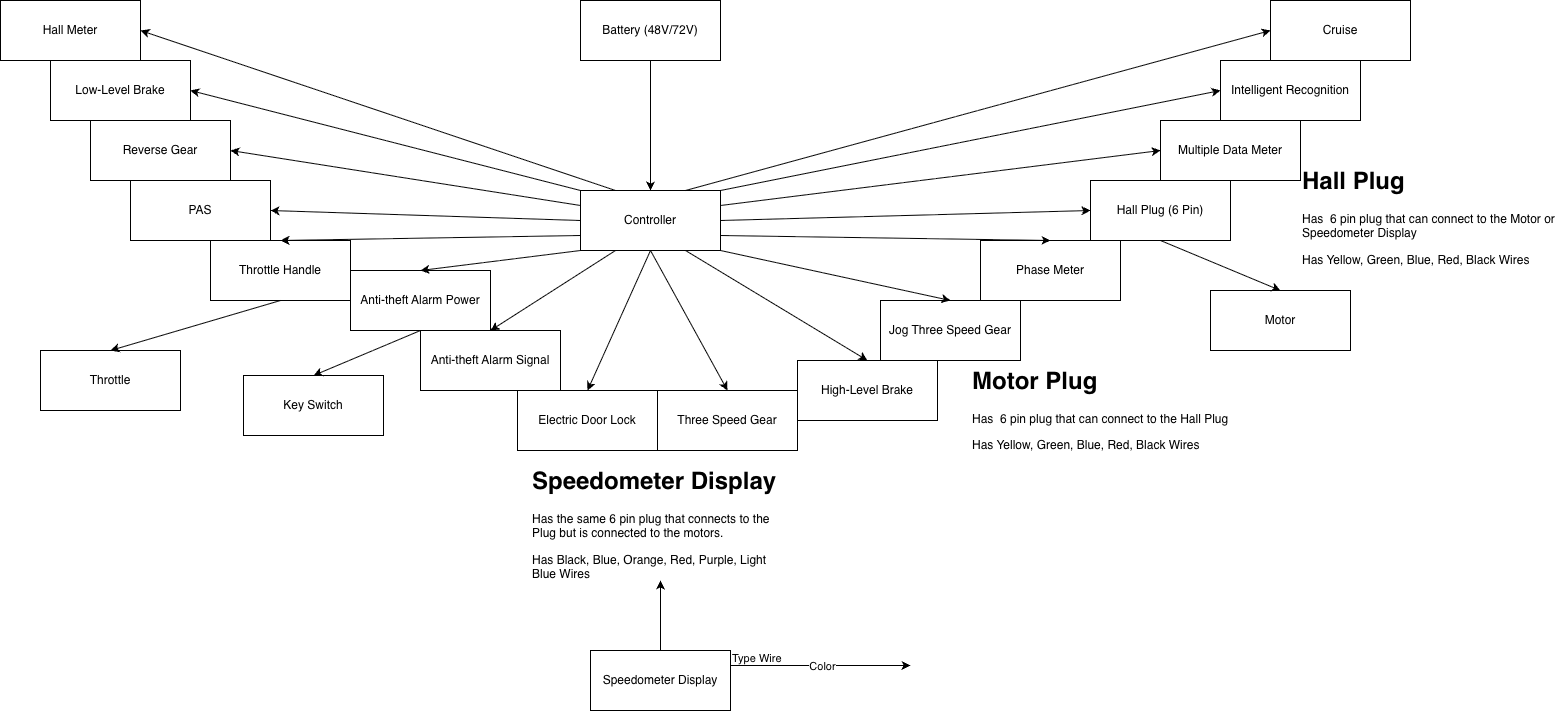

The diagram above was exported from draw.io. Its source (the exported page's mxGraphModel, read from the mxfile embedded in the PNG):
<mxGraphModel dx="3269" dy="1333" grid="1" gridSize="10" guides="1" tooltips="1" connect="1" arrows="1" fold="1" page="1" pageScale="1" pageWidth="850" pageHeight="1100" math="0" shadow="0">
  <root>
    <mxCell id="0" />
    <mxCell id="1" parent="0" />
    <mxCell id="2" parent="1" style="shape=rectangle;whiteSpace=wrap;html=1;" value="Battery (48V/72V)" vertex="1">
      <mxGeometry height="60" width="140" x="-490" y="90" as="geometry" />
    </mxCell>
    <mxCell id="3" parent="1" style="shape=rectangle;whiteSpace=wrap;html=1;" value="Controller" vertex="1">
      <mxGeometry height="60" width="140" x="-490" y="280" as="geometry" />
    </mxCell>
    <mxCell id="4" edge="1" parent="1" source="5" style="edgeStyle=orthogonalEdgeStyle;rounded=0;orthogonalLoop=1;jettySize=auto;html=1;entryX=0.5;entryY=1;entryDx=0;entryDy=0;" target="45">
      <mxGeometry relative="1" as="geometry" />
    </mxCell>
    <mxCell id="5" parent="1" style="shape=rectangle;whiteSpace=wrap;html=1;" value="Speedometer Display" vertex="1">
      <mxGeometry height="60" width="140" x="-480" y="740" as="geometry" />
    </mxCell>
    <mxCell id="6" parent="1" style="shape=rectangle;whiteSpace=wrap;html=1;" value="Intelligent Recognition" vertex="1">
      <mxGeometry height="60" width="140" x="150" y="150" as="geometry" />
    </mxCell>
    <mxCell id="7" parent="1" style="shape=rectangle;whiteSpace=wrap;html=1;" value="Cruise" vertex="1">
      <mxGeometry height="60" width="140" x="200" y="90" as="geometry" />
    </mxCell>
    <mxCell id="8" parent="1" style="shape=rectangle;whiteSpace=wrap;html=1;" value="Hall Meter" vertex="1">
      <mxGeometry height="60" width="140" x="-1070" y="90" as="geometry" />
    </mxCell>
    <mxCell id="9" parent="1" style="shape=rectangle;whiteSpace=wrap;html=1;" value="Low-Level Brake" vertex="1">
      <mxGeometry height="60" width="140" x="-1020" y="150" as="geometry" />
    </mxCell>
    <mxCell id="10" parent="1" style="shape=rectangle;whiteSpace=wrap;html=1;" value="Reverse Gear" vertex="1">
      <mxGeometry height="60" width="140" x="-980" y="210" as="geometry" />
    </mxCell>
    <mxCell id="11" parent="1" style="shape=rectangle;whiteSpace=wrap;html=1;" value="PAS" vertex="1">
      <mxGeometry height="60" width="140" x="-940" y="270" as="geometry" />
    </mxCell>
    <mxCell id="12" parent="1" style="shape=rectangle;whiteSpace=wrap;html=1;" value="Anti-theft Alarm Signal" vertex="1">
      <mxGeometry height="60" width="140" x="-650" y="420" as="geometry" />
    </mxCell>
    <mxCell id="13" parent="1" style="shape=rectangle;whiteSpace=wrap;html=1;" value="Electric Door Lock" vertex="1">
      <mxGeometry height="60" width="140" x="-553" y="480" as="geometry" />
    </mxCell>
    <mxCell id="14" parent="1" style="shape=rectangle;whiteSpace=wrap;html=1;" value="Three Speed Gear" vertex="1">
      <mxGeometry height="60" width="140" x="-413" y="480" as="geometry" />
    </mxCell>
    <mxCell id="15" parent="1" style="shape=rectangle;whiteSpace=wrap;html=1;" value="High-Level Brake" vertex="1">
      <mxGeometry height="60" width="140" x="-273" y="450" as="geometry" />
    </mxCell>
    <mxCell id="16" parent="1" style="shape=rectangle;whiteSpace=wrap;html=1;" value="Jog Three Speed Gear" vertex="1">
      <mxGeometry height="60" width="140" x="-190" y="390" as="geometry" />
    </mxCell>
    <mxCell id="17" parent="1" style="shape=rectangle;whiteSpace=wrap;html=1;" value="Multiple Data Meter" vertex="1">
      <mxGeometry height="60" width="140" x="90" y="210" as="geometry" />
    </mxCell>
    <mxCell id="18" parent="1" style="shape=rectangle;whiteSpace=wrap;html=1;" value="Phase Meter" vertex="1">
      <mxGeometry height="60" width="140" x="-90" y="330" as="geometry" />
    </mxCell>
    <mxCell id="19" edge="1" parent="1" source="2" style="edgeStyle=orthogonalEdgeStyle;rounded=0;" target="3">
      <mxGeometry relative="1" as="geometry" />
    </mxCell>
    <mxCell id="20" parent="1" style="shape=rectangle;whiteSpace=wrap;html=1;" value="Anti-theft Alarm Power" vertex="1">
      <mxGeometry height="60" width="140" x="-720" y="360" as="geometry" />
    </mxCell>
    <mxCell id="21" parent="1" style="shape=rectangle;whiteSpace=wrap;html=1;" value="Throttle Handle" vertex="1">
      <mxGeometry height="60" width="140" x="-860" y="330" as="geometry" />
    </mxCell>
    <mxCell id="22" parent="1" style="shape=rectangle;whiteSpace=wrap;html=1;" value="Hall Plug (6 Pin)" vertex="1">
      <mxGeometry height="60" width="140" x="20" y="270" as="geometry" />
    </mxCell>
    <mxCell id="23" edge="1" parent="1" source="3" style="endArrow=classic;html=1;rounded=0;exitX=1;exitY=0.75;exitDx=0;exitDy=0;entryX=0.5;entryY=0;entryDx=0;entryDy=0;" target="18" value="">
      <mxGeometry height="50" relative="1" width="50" as="geometry">
        <mxPoint x="-310" y="400" as="sourcePoint" />
        <mxPoint x="-260" y="350" as="targetPoint" />
      </mxGeometry>
    </mxCell>
    <mxCell id="24" edge="1" parent="1" source="3" style="endArrow=classic;html=1;rounded=0;exitX=1;exitY=1;exitDx=0;exitDy=0;entryX=0.5;entryY=0;entryDx=0;entryDy=0;" target="16" value="">
      <mxGeometry height="50" relative="1" width="50" as="geometry">
        <mxPoint x="-310" y="400" as="sourcePoint" />
        <mxPoint x="-260" y="350" as="targetPoint" />
      </mxGeometry>
    </mxCell>
    <mxCell id="25" edge="1" parent="1" source="3" style="endArrow=classic;html=1;rounded=0;exitX=0.75;exitY=1;exitDx=0;exitDy=0;entryX=0.5;entryY=0;entryDx=0;entryDy=0;" target="15" value="">
      <mxGeometry height="50" relative="1" width="50" as="geometry">
        <mxPoint x="-310" y="400" as="sourcePoint" />
        <mxPoint x="-260" y="350" as="targetPoint" />
      </mxGeometry>
    </mxCell>
    <mxCell id="26" edge="1" parent="1" source="3" style="endArrow=classic;html=1;rounded=0;exitX=0.5;exitY=1;exitDx=0;exitDy=0;entryX=0.5;entryY=0;entryDx=0;entryDy=0;" target="14" value="">
      <mxGeometry height="50" relative="1" width="50" as="geometry">
        <mxPoint x="-310" y="400" as="sourcePoint" />
        <mxPoint x="-260" y="350" as="targetPoint" />
      </mxGeometry>
    </mxCell>
    <mxCell id="27" edge="1" parent="1" source="3" style="endArrow=classic;html=1;rounded=0;entryX=0.5;entryY=0;entryDx=0;entryDy=0;exitX=0.5;exitY=1;exitDx=0;exitDy=0;" target="13" value="">
      <mxGeometry height="50" relative="1" width="50" as="geometry">
        <mxPoint x="-470" y="260" as="sourcePoint" />
        <mxPoint x="-260" y="350" as="targetPoint" />
      </mxGeometry>
    </mxCell>
    <mxCell id="28" edge="1" parent="1" source="3" style="endArrow=classic;html=1;rounded=0;exitX=0;exitY=1;exitDx=0;exitDy=0;entryX=0.5;entryY=0;entryDx=0;entryDy=0;" target="20" value="">
      <mxGeometry height="50" relative="1" width="50" as="geometry">
        <mxPoint x="-310" y="400" as="sourcePoint" />
        <mxPoint x="-260" y="350" as="targetPoint" />
      </mxGeometry>
    </mxCell>
    <mxCell id="29" edge="1" parent="1" source="3" style="endArrow=classic;html=1;rounded=0;exitX=0;exitY=0.75;exitDx=0;exitDy=0;entryX=0.5;entryY=0;entryDx=0;entryDy=0;" target="21" value="">
      <mxGeometry height="50" relative="1" width="50" as="geometry">
        <mxPoint x="-310" y="400" as="sourcePoint" />
        <mxPoint x="-260" y="350" as="targetPoint" />
      </mxGeometry>
    </mxCell>
    <mxCell id="30" edge="1" parent="1" source="3" style="endArrow=classic;html=1;rounded=0;exitX=0.25;exitY=1;exitDx=0;exitDy=0;entryX=0.5;entryY=0;entryDx=0;entryDy=0;" target="12" value="">
      <mxGeometry height="50" relative="1" width="50" as="geometry">
        <mxPoint x="-310" y="400" as="sourcePoint" />
        <mxPoint x="-260" y="350" as="targetPoint" />
      </mxGeometry>
    </mxCell>
    <mxCell id="31" edge="1" parent="1" source="3" style="endArrow=classic;html=1;rounded=0;exitX=1;exitY=0.5;exitDx=0;exitDy=0;entryX=0;entryY=0.5;entryDx=0;entryDy=0;" target="22" value="">
      <mxGeometry height="50" relative="1" width="50" as="geometry">
        <mxPoint x="-310" y="280" as="sourcePoint" />
        <mxPoint x="-260" y="230" as="targetPoint" />
      </mxGeometry>
    </mxCell>
    <mxCell id="32" edge="1" parent="1" source="3" style="endArrow=classic;html=1;rounded=0;exitX=1;exitY=0.25;exitDx=0;exitDy=0;entryX=0;entryY=0.5;entryDx=0;entryDy=0;" target="17" value="">
      <mxGeometry height="50" relative="1" width="50" as="geometry">
        <mxPoint x="-310" y="280" as="sourcePoint" />
        <mxPoint x="-260" y="230" as="targetPoint" />
      </mxGeometry>
    </mxCell>
    <mxCell id="33" edge="1" parent="1" source="3" style="endArrow=classic;html=1;rounded=0;exitX=1;exitY=0;exitDx=0;exitDy=0;entryX=0;entryY=0.5;entryDx=0;entryDy=0;" target="6" value="">
      <mxGeometry height="50" relative="1" width="50" as="geometry">
        <mxPoint x="-310" y="280" as="sourcePoint" />
        <mxPoint x="-260" y="230" as="targetPoint" />
      </mxGeometry>
    </mxCell>
    <mxCell id="34" edge="1" parent="1" source="3" style="endArrow=classic;html=1;rounded=0;exitX=0.75;exitY=0;exitDx=0;exitDy=0;entryX=0;entryY=0.5;entryDx=0;entryDy=0;" target="7" value="">
      <mxGeometry height="50" relative="1" width="50" as="geometry">
        <mxPoint x="-310" y="280" as="sourcePoint" />
        <mxPoint x="-260" y="230" as="targetPoint" />
      </mxGeometry>
    </mxCell>
    <mxCell id="35" edge="1" parent="1" source="3" style="endArrow=classic;html=1;rounded=0;exitX=0;exitY=0.5;exitDx=0;exitDy=0;entryX=1;entryY=0.5;entryDx=0;entryDy=0;" target="11" value="">
      <mxGeometry height="50" relative="1" width="50" as="geometry">
        <mxPoint x="-310" y="280" as="sourcePoint" />
        <mxPoint x="-260" y="230" as="targetPoint" />
      </mxGeometry>
    </mxCell>
    <mxCell id="36" edge="1" parent="1" source="3" style="endArrow=classic;html=1;rounded=0;exitX=0;exitY=0.25;exitDx=0;exitDy=0;entryX=1;entryY=0.5;entryDx=0;entryDy=0;" target="10" value="">
      <mxGeometry height="50" relative="1" width="50" as="geometry">
        <mxPoint x="-310" y="280" as="sourcePoint" />
        <mxPoint x="-260" y="230" as="targetPoint" />
      </mxGeometry>
    </mxCell>
    <mxCell id="37" edge="1" parent="1" source="3" style="endArrow=classic;html=1;rounded=0;exitX=0;exitY=0;exitDx=0;exitDy=0;entryX=1;entryY=0.5;entryDx=0;entryDy=0;" target="9" value="">
      <mxGeometry height="50" relative="1" width="50" as="geometry">
        <mxPoint x="-310" y="280" as="sourcePoint" />
        <mxPoint x="-260" y="230" as="targetPoint" />
      </mxGeometry>
    </mxCell>
    <mxCell id="38" edge="1" parent="1" source="3" style="endArrow=classic;html=1;rounded=0;exitX=0.25;exitY=0;exitDx=0;exitDy=0;entryX=1;entryY=0.5;entryDx=0;entryDy=0;" target="8" value="">
      <mxGeometry height="50" relative="1" width="50" as="geometry">
        <mxPoint x="-310" y="280" as="sourcePoint" />
        <mxPoint x="-260" y="230" as="targetPoint" />
      </mxGeometry>
    </mxCell>
    <mxCell id="39" parent="1" style="shape=rectangle;whiteSpace=wrap;html=1;" value="Key Switch" vertex="1">
      <mxGeometry height="60" width="140" x="-827" y="465" as="geometry" />
    </mxCell>
    <mxCell id="40" edge="1" parent="1" source="20" style="endArrow=classic;html=1;rounded=0;exitX=0.5;exitY=1;exitDx=0;exitDy=0;entryX=0.5;entryY=0;entryDx=0;entryDy=0;" target="39" value="">
      <mxGeometry height="50" relative="1" width="50" as="geometry">
        <mxPoint x="-410" y="290" as="sourcePoint" />
        <mxPoint x="-360" y="240" as="targetPoint" />
      </mxGeometry>
    </mxCell>
    <mxCell id="41" parent="1" style="shape=rectangle;whiteSpace=wrap;html=1;" value="Throttle" vertex="1">
      <mxGeometry height="60" width="140" x="-1030" y="440" as="geometry" />
    </mxCell>
    <mxCell id="42" edge="1" parent="1" source="21" style="endArrow=classic;html=1;rounded=0;exitX=0.5;exitY=1;exitDx=0;exitDy=0;entryX=0.5;entryY=0;entryDx=0;entryDy=0;" target="41" value="">
      <mxGeometry height="50" relative="1" width="50" as="geometry">
        <mxPoint x="-410" y="290" as="sourcePoint" />
        <mxPoint x="-360" y="240" as="targetPoint" />
      </mxGeometry>
    </mxCell>
    <mxCell id="43" parent="1" style="shape=rectangle;whiteSpace=wrap;html=1;" value="Motor" vertex="1">
      <mxGeometry height="60" width="140" x="140" y="380" as="geometry" />
    </mxCell>
    <mxCell id="44" edge="1" parent="1" source="22" style="endArrow=classic;html=1;rounded=0;entryX=0.5;entryY=0;entryDx=0;entryDy=0;exitX=0.5;exitY=1;exitDx=0;exitDy=0;" target="43" value="">
      <mxGeometry height="50" relative="1" width="50" as="geometry">
        <mxPoint x="-410" y="290" as="sourcePoint" />
        <mxPoint x="-360" y="240" as="targetPoint" />
      </mxGeometry>
    </mxCell>
    <mxCell id="45" parent="1" style="text;html=1;whiteSpace=wrap;overflow=hidden;rounded=0;" value="&lt;h1 style=&quot;margin-top: 0px;&quot;&gt;Speedometer Display&lt;/h1&gt;&lt;p&gt;Has the same 6 pin plug that connects to the Plug but is connected to the motors.&lt;/p&gt;&lt;p&gt;Has Black, Blue, Orange, Red, Purple, Light Blue Wires&lt;/p&gt;" vertex="1">
      <mxGeometry height="120" width="260" x="-540" y="550" as="geometry" />
    </mxCell>
    <mxCell id="46" parent="1" style="text;html=1;whiteSpace=wrap;overflow=hidden;rounded=0;" value="&lt;h1 style=&quot;margin-top: 0px;&quot;&gt;Hall Plug&lt;/h1&gt;&lt;p&gt;Has &amp;nbsp;6 pin plug that can connect to the Motor or Speedometer Display&lt;/p&gt;&lt;p&gt;Has Yellow, Green, Blue, Red, Black Wires&lt;/p&gt;" vertex="1">
      <mxGeometry height="120" width="260" x="230" y="250" as="geometry" />
    </mxCell>
    <mxCell id="47" parent="1" style="text;html=1;whiteSpace=wrap;overflow=hidden;rounded=0;" value="&lt;h1 style=&quot;margin-top: 0px;&quot;&gt;Motor Plug&lt;/h1&gt;&lt;p&gt;Has &amp;nbsp;6 pin plug that can connect to the Hall Plug&lt;/p&gt;&lt;p&gt;Has Yellow, Green, Blue, Red, Black Wires&lt;/p&gt;" vertex="1">
      <mxGeometry height="120" width="260" x="-100" y="450" as="geometry" />
    </mxCell>
    <mxCell id="48" edge="1" parent="1" source="5" style="endArrow=classic;html=1;rounded=0;exitX=1;exitY=0.25;exitDx=0;exitDy=0;" value="">
      <mxGeometry relative="1" as="geometry">
        <mxPoint x="-320" y="759.5" as="sourcePoint" />
        <mxPoint x="-160" y="755" as="targetPoint" />
      </mxGeometry>
    </mxCell>
    <mxCell id="49" connectable="0" parent="48" style="edgeLabel;resizable=0;html=1;;align=center;verticalAlign=middle;" value="Color" vertex="1">
      <mxGeometry relative="1" as="geometry" />
    </mxCell>
    <mxCell id="50" connectable="0" parent="48" style="edgeLabel;resizable=0;html=1;;align=left;verticalAlign=bottom;" value="Type Wire" vertex="1">
      <mxGeometry relative="1" x="-1" as="geometry" />
    </mxCell>
  </root>
</mxGraphModel>